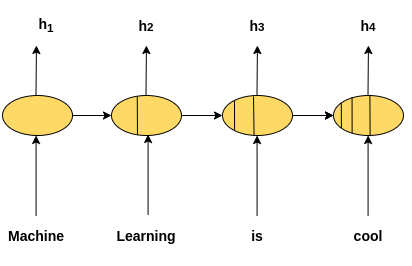

The diagram above was exported from draw.io. Its source (the exported page's mxGraphModel, read from the mxfile embedded in the PNG):
<mxGraphModel dx="267" dy="147" grid="1" gridSize="10" guides="1" tooltips="1" connect="1" arrows="1" fold="1" page="1" pageScale="1" pageWidth="850" pageHeight="1100" math="0" shadow="0">
  <root>
    <mxCell id="0" />
    <mxCell id="1" parent="0" />
    <mxCell id="bKObgsRpTcUtlz2SAVEE-3" value="" style="endArrow=classic;html=1;entryX=0;entryY=0.5;entryDx=0;entryDy=0;" parent="1" edge="1" target="aLzrEmLss7fZGSg0KvxL-2">
      <mxGeometry width="50" height="50" relative="1" as="geometry">
        <mxPoint x="240" y="220" as="sourcePoint" />
        <mxPoint x="280" y="220" as="targetPoint" />
      </mxGeometry>
    </mxCell>
    <mxCell id="bKObgsRpTcUtlz2SAVEE-11" value="" style="endArrow=classic;html=1;" parent="1" edge="1">
      <mxGeometry width="50" height="50" relative="1" as="geometry">
        <mxPoint x="209.57999999999998" y="320" as="sourcePoint" />
        <mxPoint x="209.57999999999998" y="240" as="targetPoint" />
      </mxGeometry>
    </mxCell>
    <mxCell id="bKObgsRpTcUtlz2SAVEE-12" value="" style="endArrow=classic;html=1;" parent="1" edge="1">
      <mxGeometry width="50" height="50" relative="1" as="geometry">
        <mxPoint x="321.5799999999998" y="319" as="sourcePoint" />
        <mxPoint x="321.5799999999998" y="239" as="targetPoint" />
      </mxGeometry>
    </mxCell>
    <mxCell id="bKObgsRpTcUtlz2SAVEE-13" value="" style="endArrow=classic;html=1;" parent="1" edge="1">
      <mxGeometry width="50" height="50" relative="1" as="geometry">
        <mxPoint x="430.5799999999997" y="320" as="sourcePoint" />
        <mxPoint x="430.5799999999997" y="240" as="targetPoint" />
      </mxGeometry>
    </mxCell>
    <mxCell id="bKObgsRpTcUtlz2SAVEE-14" value="" style="endArrow=classic;html=1;" parent="1" edge="1">
      <mxGeometry width="50" height="50" relative="1" as="geometry">
        <mxPoint x="541.5799999999997" y="320" as="sourcePoint" />
        <mxPoint x="541.5799999999997" y="240" as="targetPoint" />
      </mxGeometry>
    </mxCell>
    <mxCell id="bKObgsRpTcUtlz2SAVEE-15" value="&lt;h3&gt;Machine&lt;/h3&gt;" style="text;html=1;strokeColor=none;fillColor=none;align=center;verticalAlign=middle;whiteSpace=wrap;rounded=0;" parent="1" vertex="1">
      <mxGeometry x="190" y="330" width="40" height="20" as="geometry" />
    </mxCell>
    <mxCell id="bKObgsRpTcUtlz2SAVEE-28" value="&lt;h3&gt;Learning&lt;/h3&gt;" style="text;html=1;strokeColor=none;fillColor=none;align=center;verticalAlign=middle;whiteSpace=wrap;rounded=0;" parent="1" vertex="1">
      <mxGeometry x="300" y="330" width="40" height="20" as="geometry" />
    </mxCell>
    <mxCell id="bKObgsRpTcUtlz2SAVEE-29" value="&lt;h3&gt;is&lt;/h3&gt;" style="text;html=1;strokeColor=none;fillColor=none;align=center;verticalAlign=middle;whiteSpace=wrap;rounded=0;" parent="1" vertex="1">
      <mxGeometry x="411" y="330" width="40" height="20" as="geometry" />
    </mxCell>
    <mxCell id="bKObgsRpTcUtlz2SAVEE-30" value="&lt;h3&gt;cool&lt;/h3&gt;" style="text;html=1;strokeColor=none;fillColor=none;align=center;verticalAlign=middle;whiteSpace=wrap;rounded=0;" parent="1" vertex="1">
      <mxGeometry x="522" y="330" width="40" height="20" as="geometry" />
    </mxCell>
    <mxCell id="hVZEVqMGqnA5BD5r3KV7-1" value="" style="endArrow=classic;html=1;" parent="1" edge="1">
      <mxGeometry width="50" height="50" relative="1" as="geometry">
        <mxPoint x="209.4999999999999" y="200" as="sourcePoint" />
        <mxPoint x="209.91999999999996" y="150" as="targetPoint" />
      </mxGeometry>
    </mxCell>
    <mxCell id="hVZEVqMGqnA5BD5r3KV7-2" value="" style="endArrow=classic;html=1;" parent="1" edge="1">
      <mxGeometry width="50" height="50" relative="1" as="geometry">
        <mxPoint x="319.4999999999999" y="200" as="sourcePoint" />
        <mxPoint x="319.91999999999996" y="150" as="targetPoint" />
      </mxGeometry>
    </mxCell>
    <mxCell id="hVZEVqMGqnA5BD5r3KV7-3" value="" style="endArrow=classic;html=1;" parent="1" edge="1">
      <mxGeometry width="50" height="50" relative="1" as="geometry">
        <mxPoint x="430.5" y="200" as="sourcePoint" />
        <mxPoint x="430.9200000000001" y="150" as="targetPoint" />
      </mxGeometry>
    </mxCell>
    <mxCell id="hVZEVqMGqnA5BD5r3KV7-4" value="" style="endArrow=classic;html=1;" parent="1" edge="1">
      <mxGeometry width="50" height="50" relative="1" as="geometry">
        <mxPoint x="541.5" y="200" as="sourcePoint" />
        <mxPoint x="541.9200000000001" y="150" as="targetPoint" />
      </mxGeometry>
    </mxCell>
    <mxCell id="hVZEVqMGqnA5BD5r3KV7-5" value="&lt;h3&gt;h&lt;sub&gt;1&lt;/sub&gt;&lt;/h3&gt;" style="text;html=1;strokeColor=none;fillColor=none;align=center;verticalAlign=middle;whiteSpace=wrap;rounded=0;" parent="1" vertex="1">
      <mxGeometry x="200" y="120" width="40" height="20" as="geometry" />
    </mxCell>
    <mxCell id="hVZEVqMGqnA5BD5r3KV7-6" value="&lt;h3&gt;h&lt;span style=&quot;font-size: 11.7px&quot;&gt;2&lt;/span&gt;&lt;/h3&gt;" style="text;html=1;strokeColor=none;fillColor=none;align=center;verticalAlign=middle;whiteSpace=wrap;rounded=0;" parent="1" vertex="1">
      <mxGeometry x="300" y="120" width="40" height="20" as="geometry" />
    </mxCell>
    <mxCell id="hVZEVqMGqnA5BD5r3KV7-7" value="&lt;h3&gt;h&lt;span style=&quot;font-size: 11.7px&quot;&gt;3&lt;/span&gt;&lt;/h3&gt;" style="text;html=1;strokeColor=none;fillColor=none;align=center;verticalAlign=middle;whiteSpace=wrap;rounded=0;" parent="1" vertex="1">
      <mxGeometry x="411" y="120" width="40" height="20" as="geometry" />
    </mxCell>
    <mxCell id="hVZEVqMGqnA5BD5r3KV7-8" value="&lt;h3&gt;h&lt;span style=&quot;font-size: 11.7px&quot;&gt;4&lt;/span&gt;&lt;/h3&gt;" style="text;html=1;strokeColor=none;fillColor=none;align=center;verticalAlign=middle;whiteSpace=wrap;rounded=0;" parent="1" vertex="1">
      <mxGeometry x="522" y="120" width="40" height="20" as="geometry" />
    </mxCell>
    <mxCell id="hVZEVqMGqnA5BD5r3KV7-9" value="" style="endArrow=classic;html=1;entryX=0;entryY=0.5;entryDx=0;entryDy=0;exitX=1;exitY=0.5;exitDx=0;exitDy=0;" parent="1" edge="1" target="aLzrEmLss7fZGSg0KvxL-3" source="aLzrEmLss7fZGSg0KvxL-2">
      <mxGeometry width="50" height="50" relative="1" as="geometry">
        <mxPoint x="360" y="219.5" as="sourcePoint" />
        <mxPoint x="390" y="220" as="targetPoint" />
      </mxGeometry>
    </mxCell>
    <mxCell id="hVZEVqMGqnA5BD5r3KV7-10" value="" style="endArrow=classic;html=1;entryX=0;entryY=0.5;entryDx=0;entryDy=0;" parent="1" edge="1" target="aLzrEmLss7fZGSg0KvxL-4">
      <mxGeometry width="50" height="50" relative="1" as="geometry">
        <mxPoint x="470" y="220" as="sourcePoint" />
        <mxPoint x="501" y="220" as="targetPoint" />
      </mxGeometry>
    </mxCell>
    <mxCell id="aLzrEmLss7fZGSg0KvxL-1" value="" style="ellipse;whiteSpace=wrap;html=1;fillColor=#FFD966;" vertex="1" parent="1">
      <mxGeometry x="176" y="200" width="70" height="40" as="geometry" />
    </mxCell>
    <mxCell id="aLzrEmLss7fZGSg0KvxL-2" value="" style="ellipse;whiteSpace=wrap;html=1;fillColor=#FFD966;" vertex="1" parent="1">
      <mxGeometry x="285" y="200" width="70" height="40" as="geometry" />
    </mxCell>
    <mxCell id="aLzrEmLss7fZGSg0KvxL-5" value="" style="edgeStyle=orthogonalEdgeStyle;rounded=0;orthogonalLoop=1;jettySize=auto;html=1;" edge="1" parent="1" target="aLzrEmLss7fZGSg0KvxL-4">
      <mxGeometry relative="1" as="geometry">
        <mxPoint x="460" y="220" as="sourcePoint" />
      </mxGeometry>
    </mxCell>
    <mxCell id="aLzrEmLss7fZGSg0KvxL-3" value="" style="ellipse;whiteSpace=wrap;html=1;fillColor=#FFD966;" vertex="1" parent="1">
      <mxGeometry x="396" y="200" width="70" height="40" as="geometry" />
    </mxCell>
    <mxCell id="aLzrEmLss7fZGSg0KvxL-4" value="" style="ellipse;whiteSpace=wrap;html=1;fillColor=#FFD966;" vertex="1" parent="1">
      <mxGeometry x="507" y="200" width="70" height="40" as="geometry" />
    </mxCell>
    <mxCell id="aLzrEmLss7fZGSg0KvxL-6" value="" style="endArrow=none;html=1;exitX=0.371;exitY=0.975;exitDx=0;exitDy=0;exitPerimeter=0;entryX=0.368;entryY=0.014;entryDx=0;entryDy=0;entryPerimeter=0;" edge="1" parent="1" source="aLzrEmLss7fZGSg0KvxL-2" target="aLzrEmLss7fZGSg0KvxL-2">
      <mxGeometry width="50" height="50" relative="1" as="geometry">
        <mxPoint x="360" y="300" as="sourcePoint" />
        <mxPoint x="311" y="202" as="targetPoint" />
      </mxGeometry>
    </mxCell>
    <mxCell id="aLzrEmLss7fZGSg0KvxL-7" value="" style="endArrow=none;html=1;exitX=0.451;exitY=1.006;exitDx=0;exitDy=0;exitPerimeter=0;entryX=0.443;entryY=0.025;entryDx=0;entryDy=0;entryPerimeter=0;" edge="1" parent="1" source="aLzrEmLss7fZGSg0KvxL-3" target="aLzrEmLss7fZGSg0KvxL-3">
      <mxGeometry width="50" height="50" relative="1" as="geometry">
        <mxPoint x="400" y="240" as="sourcePoint" />
        <mxPoint x="427" y="201" as="targetPoint" />
      </mxGeometry>
    </mxCell>
    <mxCell id="aLzrEmLss7fZGSg0KvxL-9" value="" style="endArrow=none;html=1;exitX=0.173;exitY=0.857;exitDx=0;exitDy=0;exitPerimeter=0;entryX=0.171;entryY=0.139;entryDx=0;entryDy=0;entryPerimeter=0;" edge="1" parent="1" source="aLzrEmLss7fZGSg0KvxL-3" target="aLzrEmLss7fZGSg0KvxL-3">
      <mxGeometry width="50" height="50" relative="1" as="geometry">
        <mxPoint x="400" y="250" as="sourcePoint" />
        <mxPoint x="450" y="200" as="targetPoint" />
      </mxGeometry>
    </mxCell>
    <mxCell id="aLzrEmLss7fZGSg0KvxL-10" value="" style="endArrow=none;html=1;exitX=0.523;exitY=1.003;exitDx=0;exitDy=0;exitPerimeter=0;entryX=0.52;entryY=-0.003;entryDx=0;entryDy=0;entryPerimeter=0;" edge="1" parent="1" source="aLzrEmLss7fZGSg0KvxL-4" target="aLzrEmLss7fZGSg0KvxL-4">
      <mxGeometry width="50" height="50" relative="1" as="geometry">
        <mxPoint x="520" y="240" as="sourcePoint" />
        <mxPoint x="570" y="190" as="targetPoint" />
      </mxGeometry>
    </mxCell>
    <mxCell id="aLzrEmLss7fZGSg0KvxL-12" value="" style="endArrow=none;html=1;exitX=0.266;exitY=0.932;exitDx=0;exitDy=0;exitPerimeter=0;entryX=0.265;entryY=0.041;entryDx=0;entryDy=0;entryPerimeter=0;" edge="1" parent="1" source="aLzrEmLss7fZGSg0KvxL-4" target="aLzrEmLss7fZGSg0KvxL-4">
      <mxGeometry width="50" height="50" relative="1" as="geometry">
        <mxPoint x="520" y="240" as="sourcePoint" />
        <mxPoint x="570" y="190" as="targetPoint" />
      </mxGeometry>
    </mxCell>
    <mxCell id="aLzrEmLss7fZGSg0KvxL-13" value="" style="endArrow=none;html=1;exitX=0.113;exitY=0.815;exitDx=0;exitDy=0;exitPerimeter=0;entryX=0.111;entryY=0.195;entryDx=0;entryDy=0;entryPerimeter=0;" edge="1" parent="1" source="aLzrEmLss7fZGSg0KvxL-4" target="aLzrEmLss7fZGSg0KvxL-4">
      <mxGeometry width="50" height="50" relative="1" as="geometry">
        <mxPoint x="520" y="240" as="sourcePoint" />
        <mxPoint x="570" y="190" as="targetPoint" />
      </mxGeometry>
    </mxCell>
  </root>
</mxGraphModel>